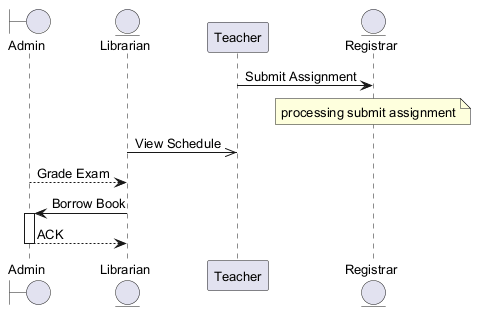

The diagram above was rendered by PlantUML. Its source (embedded in the PNG):
@startuml
skinparam backgroundColor #FFFFFF
skinparam classBackgroundColor #E8F4FA
skinparam classBorderColor #2C7DA0
skinparam defaultFontSize 13
boundary "Admin" as A
entity "Librarian" as L
participant "Teacher" as T
entity "Registrar" as R
T -> R : Submit Assignment
note over R : processing submit assignment
L ->> T : View Schedule
A --> L : Grade Exam
L -> A : Borrow Book
activate A
A --> L : ACK
deactivate A
@enduml